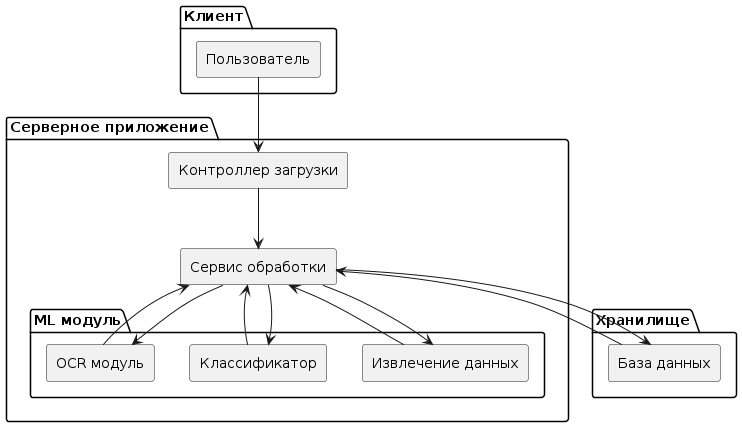

The diagram above was rendered by PlantUML. Its source (embedded in the PNG):
@startuml
skinparam componentStyle rectangle
top to bottom direction

package "Клиент" {
  [Пользователь]
}

package "Серверное приложение" {

  [Контроллер загрузки] as Controller
  [Сервис обработки] as Service

  package "ML модуль" {
    [OCR модуль] as OCR
    [Классификатор] as Classifier
    [Извлечение данных] as Extractor
  }
}

package "Хранилище" {
  [База данных] as DB
}

Пользователь --> Controller
Controller --> Service

Service --> OCR
Service --> Classifier
Service --> Extractor

OCR --> Service
Classifier --> Service
Extractor --> Service

Service --> DB
DB --> Service
@enduml